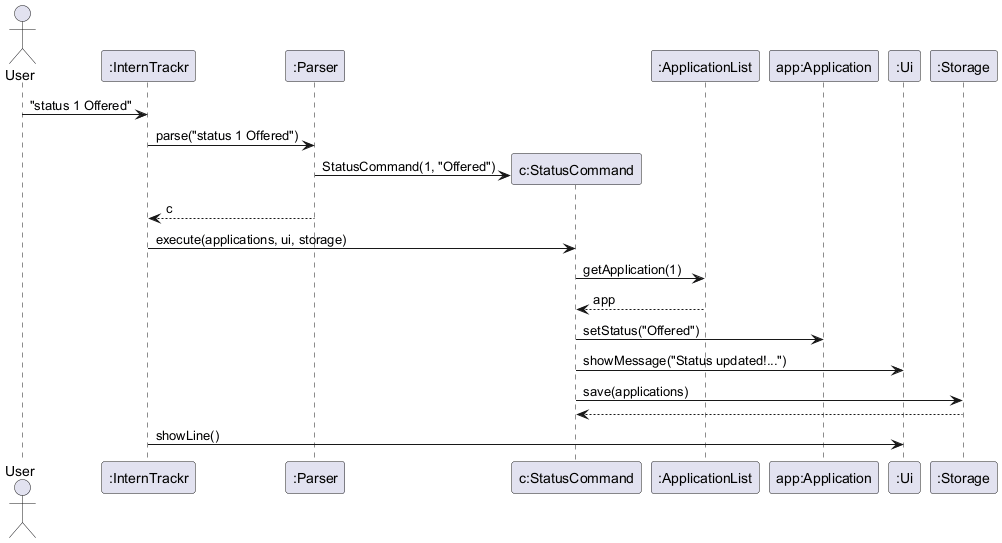

The diagram above was rendered by PlantUML. Its source (embedded in the PNG):
@startuml
actor User
participant ":InternTrackr" as IT
participant ":Parser" as P
participant "c:StatusCommand" as SC
participant ":ApplicationList" as AL
participant "app:Application" as A
participant ":Ui" as UI
participant ":Storage" as S

User -> IT : "status 1 Offered"
IT -> P : parse("status 1 Offered")
create SC
P -> SC : StatusCommand(1, "Offered")
P --> IT : c
IT -> SC : execute(applications, ui, storage)

SC -> AL : getApplication(1)
AL --> SC : app
SC -> A : setStatus("Offered")
SC -> UI : showMessage("Status updated!...")

SC -> S : save(applications)
S --> SC
IT -> UI : showLine()
@enduml